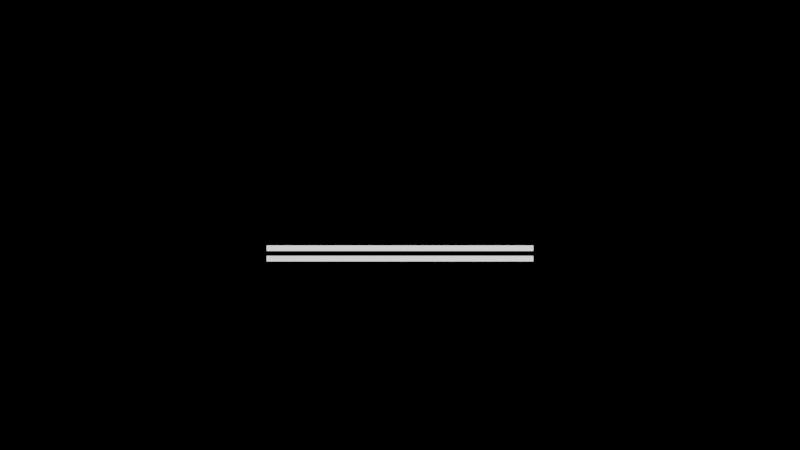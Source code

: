 # Source: 2_4_1_title1.blend  (saved by Blender 3.6.13; exported with 4.5.12 LTS)
import bpy
from mathutils import Matrix  # noqa: F401  (used for matrix-valued properties, if any)

bpy.ops.wm.read_factory_settings(use_empty=True)
scene = bpy.context.scene
scene.name = 'Scene'

# ---- collections
col_master1 = bpy.data.collections.new('MASTER1'); scene.collection.children.link(col_master1)

# ---- materials (node trees are filled in below, after node groups)
mat_material = bpy.data.materials.new('Material')
mat_material.use_transparent_shadow = False

# ---- material node trees
mat_material.use_nodes = True; mat_material.node_tree.nodes.clear()
_N = mat_material.node_tree.nodes; _L = mat_material.node_tree.links
n0 = _N.new('ShaderNodeOutputMaterial'); n0.name = 'Material Output'; n0.location = (300, 300)
n1 = _N.new('ShaderNodeEmission'); n1.name = 'Emission'; n1.location = (10, 300)
_L.new(n1.outputs[0], n0.inputs[0])
n0.is_active_output = True

# ---- world
world_world = bpy.data.worlds.new('World'); scene.world = world_world
world_world.use_nodes = True; world_world.node_tree.nodes.clear()
_N = world_world.node_tree.nodes; _L = world_world.node_tree.links
n0 = _N.new('ShaderNodeOutputWorld'); n0.name = 'World Output'; n0.location = (300, 300)
n1 = _N.new('ShaderNodeBackground'); n1.name = 'Background'; n1.location = (10, 300)
n1.inputs[0].default_value = (0.0, 0.0, 0.0, 1.0)
_L.new(n1.outputs[0], n0.inputs[0])
n0.is_active_output = True
world_world.color = (0.05088, 0.05088, 0.05088)
world_world.use_sun_shadow = False
world_world.sun_shadow_jitter_overblur = 0.0

# ---- cameras
cam_camera = bpy.data.cameras.new('Camera')
cam_camera.type = 'ORTHO'

# ---- meshes
me_plane = bpy.data.meshes.new('Plane')
me_plane.from_pydata([(-1.0, -1.0, 0.0), (1.0, -1.0, 0.0), (-1.0, 1.0, 0.0), (1.0, 1.0, 0.0)], [], [(0, 1, 3, 2)])
_uv = me_plane.uv_layers.new(name='UVMap')
_uv.uv.foreach_set('vector', [0.0, 0.0, 1.0, 0.0, 1.0, 1.0, 0.0, 1.0])
me_plane.materials.append(mat_material)
me_plane.update()
me_plane_001 = bpy.data.meshes.new('Plane.001')
me_plane_001.from_pydata([(-1.0, -1.0, 0.0), (1.0, -1.0, 0.0), (-1.0, 1.0, 0.0), (1.0, 1.0, 0.0)], [], [(0, 1, 3, 2)])
_uv = me_plane_001.uv_layers.new(name='UVMap')
_uv.uv.foreach_set('vector', [0.0, 0.0, 1.0, 0.0, 1.0, 1.0, 0.0, 1.0])
me_plane_001.materials.append(mat_material)
me_plane_001.update()

# ---- curves / text
txt_text = bpy.data.curves.new('Text', 'FONT')
txt_text.dimensions = '2D'
txt_text.body = 'Sample Text'
txt_text.materials.append(mat_material)
txt_text.align_x = 'CENTER'
txt_text.align_y = 'CENTER'
txt_text.offset_y = -0.3813

# ---- objects
ob_product_slot = bpy.data.objects.new('product_slot', None)
ob_camera = bpy.data.objects.new('Camera', cam_camera)
ob_scene_camera = bpy.data.objects.new('scene_camera', None)
ob_plane = bpy.data.objects.new('Plane', me_plane)
ob_empty = bpy.data.objects.new('Empty', None)
ob_plane_001 = bpy.data.objects.new('Plane.001', me_plane_001)
ob_text = bpy.data.objects.new('Text', txt_text)

# ---- transforms, parenting, visibility, modifiers, constraints
ob_product_slot.location = (0.0, 0.0, 0.7)
ob_product_slot.rotation_euler = (0.0, 0.0, 7.7)
ob_product_slot.scale = (0.25, 0.25, 0.25)
ob_camera.parent = ob_scene_camera
ob_camera.location = (0.0, -10.92, 0.0)
ob_camera.rotation_euler = (1.571, 0.0, 0.0)
ob_scene_camera.location = (0.0, 0.0, 0.0)
ob_plane.location = (0.0, 0.0, -0.1719)
ob_plane.rotation_euler = (1.571, 0.0, 0.0)
ob_plane.scale = (1.0, -0.02072, 1.0)
ob_empty.location = (0.0, 0.0, -0.25)
ob_plane_001.parent = ob_empty
ob_plane_001.matrix_parent_inverse = Matrix(((1.0, -0.0, 0.0, -0.0), (-0.0, 1.0, -0.0, 0.0), (0.0, -0.0, 1.0, -0.35), (-0.0, 0.0, -0.0, 1.0)))
ob_plane_001.location = (0.0, 0.0, 0.35)
ob_plane_001.rotation_euler = (1.571, 0.0, 0.0)
ob_plane_001.scale = (1.0, -0.02072, 1.0)
ob_text.location = (0.0, -4.836e-09, 0.1106)
ob_text.rotation_euler = (1.571, 0.0, 0.0)
ob_text.scale = (0.2902, 0.0, 0.2902)

# ---- collection membership
col_master1.objects.link(ob_product_slot)
col_master1.objects.link(ob_camera)
col_master1.objects.link(ob_scene_camera)
col_master1.objects.link(ob_plane)
col_master1.objects.link(ob_empty)
col_master1.objects.link(ob_plane_001)
col_master1.objects.link(ob_text)

# ---- scene / render settings (as saved in the file)
scene.camera = ob_camera
scene.frame_start = 1; scene.frame_end = 92; scene.frame_set(77)
scene.render.engine = 'BLENDER_EEVEE_NEXT'
scene.render.image_settings.file_format = 'FFMPEG'
scene.render.image_settings.color_mode = 'RGB'
scene.cycles.sampling_pattern = 'TABULATED_SOBOL'
scene.view_settings.view_transform = 'Filmic'
bpy.context.view_layer.update()
